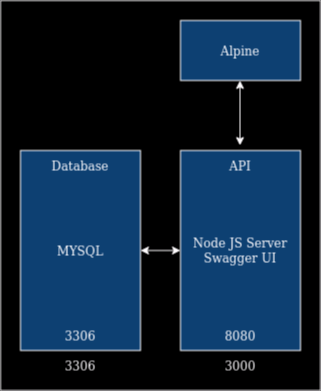

The diagram above was exported from draw.io. Its source (the exported page's mxGraphModel, read from the mxfile embedded in the PNG):
<mxGraphModel dx="1434" dy="746" grid="1" gridSize="10" guides="1" tooltips="1" connect="1" arrows="1" fold="1" page="1" pageScale="1" pageWidth="827" pageHeight="1169" math="0" shadow="0">
  <root>
    <mxCell id="0" />
    <mxCell id="1" parent="0" />
    <mxCell id="nt1OeEKsuT0ELMLEWUX8-19" value="" style="rounded=0;whiteSpace=wrap;html=1;" vertex="1" parent="1">
      <mxGeometry x="140" y="90" width="320" height="390" as="geometry" />
    </mxCell>
    <mxCell id="nt1OeEKsuT0ELMLEWUX8-1" value="&lt;div&gt;MYSQL&lt;/div&gt;" style="rounded=0;whiteSpace=wrap;html=1;fillColor=#99CCFF;" vertex="1" parent="1">
      <mxGeometry x="160" y="240" width="120" height="200" as="geometry" />
    </mxCell>
    <mxCell id="nt1OeEKsuT0ELMLEWUX8-4" value="&lt;div&gt;Node JS Server&lt;/div&gt;&lt;div&gt;Swagger UI&lt;br&gt;&lt;/div&gt;" style="rounded=0;whiteSpace=wrap;html=1;fillColor=#99CCFF;" vertex="1" parent="1">
      <mxGeometry x="320" y="240" width="120" height="200" as="geometry" />
    </mxCell>
    <mxCell id="nt1OeEKsuT0ELMLEWUX8-5" value="" style="endArrow=classic;startArrow=classic;html=1;rounded=0;exitX=1;exitY=0.5;exitDx=0;exitDy=0;entryX=0;entryY=0.5;entryDx=0;entryDy=0;" edge="1" parent="1" source="nt1OeEKsuT0ELMLEWUX8-1" target="nt1OeEKsuT0ELMLEWUX8-4">
      <mxGeometry width="50" height="50" relative="1" as="geometry">
        <mxPoint x="270" y="400" as="sourcePoint" />
        <mxPoint x="320" y="350" as="targetPoint" />
      </mxGeometry>
    </mxCell>
    <mxCell id="nt1OeEKsuT0ELMLEWUX8-7" value="" style="endArrow=classic;startArrow=classic;html=1;rounded=0;" edge="1" parent="1">
      <mxGeometry width="50" height="50" relative="1" as="geometry">
        <mxPoint x="379.5" y="235" as="sourcePoint" />
        <mxPoint x="379.5" y="170" as="targetPoint" />
      </mxGeometry>
    </mxCell>
    <mxCell id="nt1OeEKsuT0ELMLEWUX8-8" value="Alpine" style="rounded=0;whiteSpace=wrap;html=1;fillColor=#99CCFF;" vertex="1" parent="1">
      <mxGeometry x="320" y="110" width="120" height="60" as="geometry" />
    </mxCell>
    <mxCell id="nt1OeEKsuT0ELMLEWUX8-9" value="3306" style="text;html=1;strokeColor=none;fillColor=none;align=center;verticalAlign=middle;whiteSpace=wrap;rounded=0;" vertex="1" parent="1">
      <mxGeometry x="190" y="410" width="60" height="30" as="geometry" />
    </mxCell>
    <mxCell id="nt1OeEKsuT0ELMLEWUX8-10" value="8080" style="text;html=1;strokeColor=none;fillColor=none;align=center;verticalAlign=middle;whiteSpace=wrap;rounded=0;" vertex="1" parent="1">
      <mxGeometry x="350" y="410" width="60" height="30" as="geometry" />
    </mxCell>
    <mxCell id="nt1OeEKsuT0ELMLEWUX8-13" value="3306" style="text;html=1;strokeColor=none;fillColor=none;align=center;verticalAlign=middle;whiteSpace=wrap;rounded=0;" vertex="1" parent="1">
      <mxGeometry x="190" y="440" width="60" height="30" as="geometry" />
    </mxCell>
    <mxCell id="nt1OeEKsuT0ELMLEWUX8-14" value="3000" style="text;html=1;strokeColor=none;fillColor=none;align=center;verticalAlign=middle;whiteSpace=wrap;rounded=0;" vertex="1" parent="1">
      <mxGeometry x="350" y="440" width="60" height="30" as="geometry" />
    </mxCell>
    <mxCell id="nt1OeEKsuT0ELMLEWUX8-16" value="Database" style="text;html=1;strokeColor=none;fillColor=none;align=center;verticalAlign=middle;whiteSpace=wrap;rounded=0;" vertex="1" parent="1">
      <mxGeometry x="190" y="240" width="60" height="30" as="geometry" />
    </mxCell>
    <mxCell id="nt1OeEKsuT0ELMLEWUX8-17" value="API" style="text;html=1;strokeColor=none;fillColor=none;align=center;verticalAlign=middle;whiteSpace=wrap;rounded=0;" vertex="1" parent="1">
      <mxGeometry x="350" y="240" width="60" height="30" as="geometry" />
    </mxCell>
  </root>
</mxGraphModel>